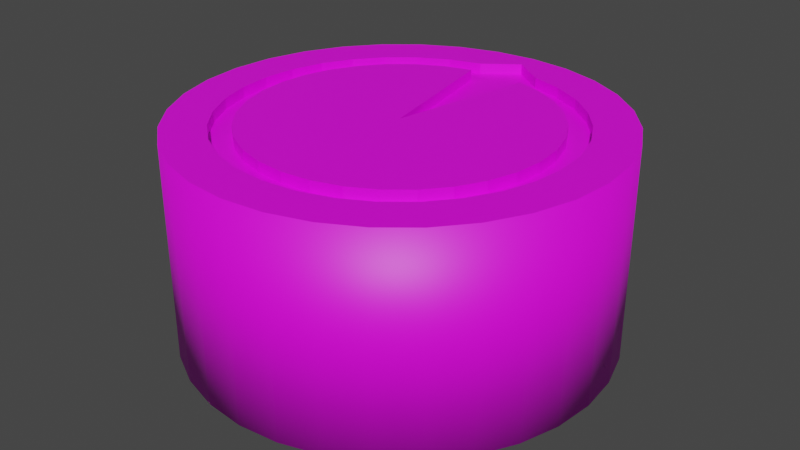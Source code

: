 # Source: player.blend  (saved by Blender 3.5.10; exported with 4.5.12 LTS)
import bpy
from mathutils import Matrix  # noqa: F401  (used for matrix-valued properties, if any)

bpy.ops.wm.read_factory_settings(use_empty=True)
scene = bpy.context.scene
scene.name = 'Scene'

# ---- collections
col_collection = bpy.data.collections.new('Collection'); scene.collection.children.link(col_collection)

# ---- images (referenced by path relative to the original .blend; pixels are not part of the script)
import os
ASSET_DIR = os.environ.get("B2B_ASSET_DIR", "")  # directory of the original .blend (textures are referenced by path, not embedded)
HERE = os.path.dirname(os.path.abspath(__file__))  # packed textures are extracted next to this script under _unpacked/

def load_image(name, relpath, width, height, colorspace="sRGB"):
    """Load a texture the original file referenced (path relative to the .blend, or extracted next to this script)."""
    p = next((c for c in (os.path.join(HERE, relpath), os.path.join(ASSET_DIR, relpath)) if relpath and os.path.exists(c)), "")
    if p:
        img = bpy.data.images.load(p, check_existing=True)
        img.name = name
    else:  # same state as the original file: an image datablock whose file is absent (Cycles renders it pink)
        img = bpy.data.images.new(name, width, height)
        img.source = "FILE"
        img.filepath = "//" + (relpath or name)
    img.colorspace_settings.name = colorspace
    return img
img_texture = load_image('Texture', 'Texture.png', 1024, 1024, 'sRGB')

# ---- materials (node trees are filled in below, after node groups)
mat_material = bpy.data.materials.new('Material')
mat_material.alpha_threshold = 0.0
mat_material.use_transparent_shadow = False
mat_material.roughness = 0.5
mat_material.line_color = (0.0, 0.0, 0.0, 1.0)

# ---- material node trees
mat_material.use_nodes = True; mat_material.node_tree.nodes.clear()
_N = mat_material.node_tree.nodes; _L = mat_material.node_tree.links
n0 = _N.new('ShaderNodeOutputMaterial'); n0.name = 'Material Output'; n0.location = (300, 300)
n1 = _N.new('ShaderNodeBsdfPrincipled'); n1.name = 'Principled BSDF'; n1.location = (10, 300)
n1.distribution = 'GGX'
n1.subsurface_method = 'RANDOM_WALK_SKIN'
n1.inputs[3].default_value = 1.45
n1.inputs[27].default_value = (0.0, 0.0, 0.0, 1.0)
n1.inputs[28].default_value = 1.0
n2 = _N.new('ShaderNodeTexImage'); n2.name = 'Image Texture'; n2.location = (-326, 277)
n2.image = img_texture
_L.new(n1.outputs[0], n0.inputs[0])
_L.new(n2.outputs[0], n1.inputs[0])
n0.is_active_output = True

# ---- world
world_world = bpy.data.worlds.new('World'); scene.world = world_world
world_world.use_nodes = True; world_world.node_tree.nodes.clear()
_N = world_world.node_tree.nodes; _L = world_world.node_tree.links
n0 = _N.new('ShaderNodeOutputWorld'); n0.name = 'World Output'; n0.location = (300, 300)
n1 = _N.new('ShaderNodeBackground'); n1.name = 'Background'; n1.location = (10, 300)
n1.inputs[0].default_value = (0.05088, 0.05088, 0.05088, 1.0)
_L.new(n1.outputs[0], n0.inputs[0])
n0.is_active_output = True
world_world.color = (0.05088, 0.05088, 0.05088)
world_world.use_sun_shadow = False
world_world.sun_shadow_jitter_overblur = 0.0

# ---- meshes
me_circle = bpy.data.meshes.new('Circle')
me_circle.from_pydata([(0.0, 1.0, 0.0), (-0.1951, 0.9808, 0.0), (-0.3827, 0.9239, 0.0), (-0.5556, 0.8315, 0.0), (-0.7071, 0.7071, 0.0), (-0.8315, 0.5556, 0.0), (-0.9239, 0.3827, 0.0), (-0.9808, 0.1951, 0.0), (-1.0, 0.0, 0.0), (-0.9808, -0.1951, 0.0), (-0.9239, -0.3827, 0.0), (-0.8315, -0.5556, 0.0), (-0.7071, -0.7071, 0.0), (-0.5556, -0.8315, 0.0), (-0.3827, -0.9239, 0.0), (-0.1951, -0.9808, 0.0), (0.0, -1.0, 0.0), (0.1951, -0.9808, 0.0), (0.3827, -0.9239, 0.0), (0.5556, -0.8315, 0.0), (0.7071, -0.7071, 0.0), (0.8315, -0.5556, 0.0), (0.9239, -0.3827, 0.0), (0.9808, -0.1951, 0.0), (1.0, 0.0, 0.0), (0.9808, 0.1951, 0.0), (0.9239, 0.3827, 0.0), (0.8315, 0.5556, 0.0), (0.7071, 0.7071, 0.0), (0.5556, 0.8315, 0.0), (0.3827, 0.9239, 0.0), (0.1951, 0.9808, 0.0), (-0.1951, 0.9808, 1.0), (0.0, 1.0, 1.0), (-0.3827, 0.9239, 1.0), (-0.5556, 0.8315, 1.0), (-0.7071, 0.7071, 1.0), (-0.8315, 0.5556, 1.0), (-0.9239, 0.3827, 1.0), (-0.9808, 0.1951, 1.0), (-1.0, 0.0, 1.0), (-0.9808, -0.1951, 1.0), (-0.9239, -0.3827, 1.0), (-0.8315, -0.5556, 1.0), (-0.7071, -0.7071, 1.0), (-0.5556, -0.8315, 1.0), (-0.3827, -0.9239, 1.0), (-0.1951, -0.9808, 1.0), (0.0, -1.0, 1.0), (0.1951, -0.9808, 1.0), (0.3827, -0.9239, 1.0), (0.5556, -0.8315, 1.0), (0.7071, -0.7071, 1.0), (0.8315, -0.5556, 1.0), (0.9239, -0.3827, 1.0), (0.9808, -0.1951, 1.0), (1.0, 0.0, 1.0), (0.9808, 0.1951, 1.0), (0.9239, 0.3827, 1.0), (0.8315, 0.5556, 1.0), (0.7071, 0.7071, 1.0), (0.5556, 0.8315, 1.0), (0.3827, 0.9239, 1.0), (0.1951, 0.9808, 1.0), (-0.1755, 0.8822, 1.0), (0.0, 0.8995, 1.0), (-0.3442, 0.831, 1.0), (-0.4997, 0.7479, 1.0), (-0.6361, 0.6361, 1.0), (-0.7479, 0.4997, 1.0), (-0.831, 0.3442, 1.0), (-0.8822, 0.1755, 1.0), (-0.8995, 0.0, 1.0), (-0.8822, -0.1755, 1.0), (-0.831, -0.3442, 1.0), (-0.7479, -0.4997, 1.0), (-0.6361, -0.6361, 1.0), (-0.4997, -0.7479, 1.0), (-0.3442, -0.831, 1.0), (-0.1755, -0.8822, 1.0), (0.0, -0.8995, 1.0), (0.1755, -0.8822, 1.0), (0.3442, -0.831, 1.0), (0.4997, -0.7479, 1.0), (0.6361, -0.6361, 1.0), (0.7479, -0.4997, 1.0), (0.831, -0.3442, 1.0), (0.8822, -0.1755, 1.0), (0.8995, 0.0, 1.0), (0.8822, 0.1755, 1.0), (0.831, 0.3442, 1.0), (0.7479, 0.4997, 1.0), (0.6361, 0.6361, 1.0), (0.4997, 0.7479, 1.0), (0.3442, 0.831, 1.0), (0.1755, 0.8822, 1.0), (-0.1363, 0.6851, 1.0), (-0.2673, 0.6454, 1.0), (-0.3881, 0.5808, 1.0), (-0.4939, 0.4939, 1.0), (-0.5808, 0.3881, 1.0), (-0.6454, 0.2673, 1.0), (-0.6851, 0.1363, 1.0), (-0.6985, 0.0, 1.0), (-0.6851, -0.1363, 1.0), (-0.6454, -0.2673, 1.0), (-0.5808, -0.3881, 1.0), (-0.4939, -0.4939, 1.0), (-0.3881, -0.5808, 1.0), (-0.2673, -0.6454, 1.0), (-0.1363, -0.6851, 1.0), (0.0, -0.6985, 1.0), (0.1363, -0.6851, 1.0), (0.2673, -0.6454, 1.0), (0.3881, -0.5808, 1.0), (0.4939, -0.4939, 1.0), (0.5808, -0.3881, 1.0), (0.6454, -0.2673, 1.0), (0.6851, -0.1363, 1.0), (0.6985, 0.0, 1.0), (0.6851, 0.1363, 1.0), (0.6454, 0.2673, 1.0), (0.5808, 0.3881, 1.0), (0.4939, 0.4939, 1.0), (0.3881, 0.5808, 1.0), (0.2673, 0.6454, 1.0), (0.1363, 0.6851, 1.0), (-0.1559, 0.7837, 1.0), (-0.3058, 0.7382, 1.0), (-0.4439, 0.6644, 1.0), (-0.565, 0.565, 1.0), (-0.6644, 0.4439, 1.0), (-0.7382, 0.3058, 1.0), (-0.7837, 0.1559, 1.0), (-0.799, 0.0, 1.0), (-0.7837, -0.1559, 1.0), (-0.7382, -0.3058, 1.0), (-0.6644, -0.4439, 1.0), (-0.565, -0.565, 1.0), (-0.4439, -0.6644, 1.0), (-0.3058, -0.7382, 1.0), (-0.1559, -0.7837, 1.0), (0.0, -0.799, 1.0), (0.1559, -0.7837, 1.0), (0.3058, -0.7382, 1.0), (0.4439, -0.6644, 1.0), (0.565, -0.565, 1.0), (0.6644, -0.4439, 1.0), (0.7382, -0.3058, 1.0), (0.7837, -0.1559, 1.0), (0.799, 0.0, 1.0), (0.7837, 0.1559, 1.0), (0.7382, 0.3058, 1.0), (0.6644, 0.4439, 1.0), (0.565, 0.565, 1.0), (0.4439, 0.6644, 1.0), (0.3058, 0.7382, 1.0), (0.1559, 0.7837, 1.0), (-2.47e-09, 1.77e-08, 1.0), (-0.1559, 0.7837, 1.0), (-0.3058, 0.7382, 1.0), (-0.4439, 0.6644, 1.0), (-0.565, 0.565, 1.0), (-0.6644, 0.4439, 1.0), (-0.7382, 0.3058, 1.0), (-0.7837, 0.1559, 1.0), (-0.799, 0.0, 1.0), (-0.7837, -0.1559, 1.0), (-0.7382, -0.3058, 1.0), (-0.6644, -0.4439, 1.0), (-0.565, -0.565, 1.0), (-0.4439, -0.6644, 1.0), (-0.3058, -0.7382, 1.0), (-0.1559, -0.7837, 1.0), (0.0, -0.799, 1.0), (0.1559, -0.7837, 1.0), (0.3058, -0.7382, 1.0), (0.4439, -0.6644, 1.0), (0.565, -0.565, 1.0), (0.6644, -0.4439, 1.0), (0.7382, -0.3058, 1.0), (0.7837, -0.1559, 1.0), (0.799, 0.0, 1.0), (0.7837, 0.1559, 1.0), (0.7382, 0.3058, 1.0), (0.6644, 0.4439, 1.0), (0.565, 0.565, 1.0), (0.4439, 0.6644, 1.0), (0.3058, 0.7382, 1.0), (0.1559, 0.7837, 1.0), (0.0, 0.8995, 1.0), (-0.1363, 0.6851, 1.0), (-0.2673, 0.6454, 1.0), (-0.3881, 0.5808, 1.0), (-0.4939, 0.4939, 1.0), (-0.5808, 0.3881, 1.0), (-0.6454, 0.2673, 1.0), (-0.6851, 0.1363, 1.0), (-0.6985, 0.0, 1.0), (-0.6851, -0.1363, 1.0), (-0.6454, -0.2673, 1.0), (-0.5808, -0.3881, 1.0), (-0.4939, -0.4939, 1.0), (-0.3881, -0.5808, 1.0), (-0.2673, -0.6454, 1.0), (-0.1363, -0.6851, 1.0), (0.0, -0.6985, 1.0), (0.1363, -0.6851, 1.0), (0.2673, -0.6454, 1.0), (0.3881, -0.5808, 1.0), (0.4939, -0.4939, 1.0), (0.5808, -0.3881, 1.0), (0.6454, -0.2673, 1.0), (0.6851, -0.1363, 1.0), (0.6985, 0.0, 1.0), (0.6851, 0.1363, 1.0), (0.6454, 0.2673, 1.0), (0.5808, 0.3881, 1.0), (0.4939, 0.4939, 1.0), (0.3881, 0.5808, 1.0), (0.2673, 0.6454, 1.0), (0.1363, 0.6851, 1.0), (-2.47e-09, 1.77e-08, 1.0), (-0.1559, 0.7837, 0.95), (0.0, 0.799, 0.95), (-0.3058, 0.7382, 0.95), (-0.4439, 0.6644, 0.95), (-0.565, 0.565, 0.95), (-0.6644, 0.4439, 0.95), (-0.7382, 0.3058, 0.95), (-0.7837, 0.1559, 0.95), (-0.799, 0.0, 0.95), (-0.7837, -0.1559, 0.95), (-0.7382, -0.3058, 0.95), (-0.6644, -0.4439, 0.95), (-0.565, -0.565, 0.95), (-0.4439, -0.6644, 0.95), (-0.3058, -0.7382, 0.95), (-0.1559, -0.7837, 0.95), (0.0, -0.799, 0.95), (0.1559, -0.7837, 0.95), (0.3058, -0.7382, 0.95), (0.4439, -0.6644, 0.95), (0.565, -0.565, 0.95), (0.6644, -0.4439, 0.95), (0.7382, -0.3058, 0.95), (0.7837, -0.1559, 0.95), (0.799, 0.0, 0.95), (0.7837, 0.1559, 0.95), (0.7382, 0.3058, 0.95), (0.6644, 0.4439, 0.95), (0.565, 0.565, 0.95), (0.4439, 0.6644, 0.95), (0.3058, 0.7382, 0.95), (0.1559, 0.7837, 0.95), (0.0, 0.8995, 0.95), (-0.1363, 0.6851, 0.95), (0.0, 0.6985, 0.95), (-0.2673, 0.6454, 0.95), (-0.3881, 0.5808, 0.95), (-0.4939, 0.4939, 0.95), (-0.5808, 0.3881, 0.95), (-0.6454, 0.2673, 0.95), (-0.6851, 0.1363, 0.95), (-0.6985, 0.0, 0.95), (-0.6851, -0.1363, 0.95), (-0.6454, -0.2673, 0.95), (-0.5808, -0.3881, 0.95), (-0.4939, -0.4939, 0.95), (-0.3881, -0.5808, 0.95), (-0.2673, -0.6454, 0.95), (-0.1363, -0.6851, 0.95), (0.0, -0.6985, 0.95), (0.1363, -0.6851, 0.95), (0.2673, -0.6454, 0.95), (0.3881, -0.5808, 0.95), (0.4939, -0.4939, 0.95), (0.5808, -0.3881, 0.95), (0.6454, -0.2673, 0.95), (0.6851, -0.1363, 0.95), (0.6985, 0.0, 0.95), (0.6851, 0.1363, 0.95), (0.6454, 0.2673, 0.95), (0.5808, 0.3881, 0.95), (0.4939, 0.4939, 0.95), (0.3881, 0.5808, 0.95), (0.2673, 0.6454, 0.95), (0.1363, 0.6851, 0.95), (-2.47e-09, 1.77e-08, 0.95)], [], [(1, 0, 31, 30, 29, 28, 27, 26, 25, 24, 23, 22, 21, 20, 19, 18, 17, 16, 15, 14, 13, 12, 11, 10, 9, 8, 7, 6, 5, 4, 3, 2), (22, 23, 55, 54), (9, 10, 42, 41), (23, 24, 56, 55), (10, 11, 43, 42), (24, 25, 57, 56), (11, 12, 44, 43), (25, 26, 58, 57), (12, 13, 45, 44), (26, 27, 59, 58), (13, 14, 46, 45), (0, 1, 32, 33), (27, 28, 60, 59), (14, 15, 47, 46), (1, 2, 34, 32), (28, 29, 61, 60), (15, 16, 48, 47), (2, 3, 35, 34), (29, 30, 62, 61), (16, 17, 49, 48), (3, 4, 36, 35), (30, 31, 63, 62), (17, 18, 50, 49), (4, 5, 37, 36), (31, 0, 33, 63), (18, 19, 51, 50), (5, 6, 38, 37), (19, 20, 52, 51), (6, 7, 39, 38), (20, 21, 53, 52), (7, 8, 40, 39), (21, 22, 54, 53), (8, 9, 41, 40), (95, 63, 33, 65), (66, 64, 32, 34), (67, 66, 34, 35), (68, 67, 35, 36), (69, 68, 36, 37), (70, 69, 37, 38), (71, 70, 38, 39), (72, 71, 39, 40), (73, 72, 40, 41), (74, 73, 41, 42), (75, 74, 42, 43), (76, 75, 43, 44), (77, 76, 44, 45), (78, 77, 45, 46), (79, 78, 46, 47), (80, 79, 47, 48), (81, 80, 48, 49), (82, 81, 49, 50), (83, 82, 50, 51), (84, 83, 51, 52), (85, 84, 52, 53), (86, 85, 53, 54), (87, 86, 54, 55), (88, 87, 55, 56), (89, 88, 56, 57), (90, 89, 57, 58), (91, 90, 58, 59), (92, 91, 59, 60), (93, 92, 60, 61), (94, 93, 61, 62), (95, 94, 62, 63), (127, 65, 64), (128, 127, 64, 66), (129, 128, 66, 67), (130, 129, 67, 68), (131, 130, 68, 69), (132, 131, 69, 70), (133, 132, 70, 71), (134, 133, 71, 72), (135, 134, 72, 73), (136, 135, 73, 74), (137, 136, 74, 75), (138, 137, 75, 76), (139, 138, 76, 77), (140, 139, 77, 78), (141, 140, 78, 79), (142, 141, 79, 80), (143, 142, 80, 81), (144, 143, 81, 82), (145, 144, 82, 83), (146, 145, 83, 84), (147, 146, 84, 85), (148, 147, 85, 86), (149, 148, 86, 87), (150, 149, 87, 88), (151, 150, 88, 89), (152, 151, 89, 90), (153, 152, 90, 91), (154, 153, 91, 92), (155, 154, 92, 93), (156, 155, 93, 94), (157, 156, 94, 95), (132, 133, 165, 164), (64, 65, 33, 32), (116, 115, 210, 211), (131, 132, 164, 163), (115, 114, 209, 210), (130, 131, 163, 162), (156, 157, 189, 188), (157, 65, 190, 189), (114, 113, 208, 209), (129, 130, 162, 161), (158, 126, 221, 222), (155, 156, 188, 187), (65, 127, 159, 190), (113, 112, 207, 208), (128, 129, 161, 160), (154, 155, 187, 186), (112, 111, 206, 207), (127, 128, 160, 159), (153, 154, 186, 185), (111, 110, 205, 206), (152, 153, 185, 184), (110, 109, 204, 205), (151, 152, 184, 183), (96, 158, 222, 191), (109, 108, 203, 204), (150, 151, 183, 182), (108, 107, 202, 203), (149, 150, 182, 181), (107, 106, 201, 202), (148, 149, 181, 180), (106, 105, 200, 201), (147, 148, 180, 179), (105, 104, 199, 200), (146, 147, 179, 178), (124, 125, 158), (111, 112, 158), (98, 99, 158), (125, 126, 158), (112, 113, 158), (99, 100, 158), (104, 103, 198, 199), (113, 114, 158), (100, 101, 158), (114, 115, 158), (101, 102, 158), (115, 116, 158), (102, 103, 158), (116, 117, 158), (103, 104, 158), (117, 118, 158), (104, 105, 158), (118, 119, 158), (105, 106, 158), (119, 120, 158), (106, 107, 158), (120, 121, 158), (107, 108, 158), (121, 122, 158), (108, 109, 158), (145, 146, 178, 177), (122, 123, 158), (109, 110, 158), (96, 97, 158), (123, 124, 158), (110, 111, 158), (97, 98, 158), (103, 102, 197, 198), (65, 157, 95), (189, 190, 255, 254), (180, 181, 246, 245), (206, 205, 271, 272), (190, 159, 223, 255), (179, 180, 245, 244), (205, 204, 270, 271), (191, 222, 288, 256), (178, 179, 244, 243), (204, 203, 269, 270), (177, 178, 243, 242), (203, 202, 268, 269), (222, 221, 287, 288), (176, 177, 242, 241), (202, 201, 267, 268), (175, 176, 241, 240), (201, 200, 266, 267), (174, 175, 240, 239), (200, 199, 265, 266), (173, 174, 239, 238), (199, 198, 264, 265), (172, 173, 238, 237), (198, 197, 263, 264), (171, 172, 237, 236), (197, 196, 262, 263), (170, 171, 236, 235), (196, 195, 261, 262), (169, 170, 235, 234), (195, 194, 260, 261), (221, 220, 286, 287), (168, 169, 234, 233), (194, 193, 259, 260), (220, 219, 285, 286), (167, 168, 233, 232), (193, 192, 258, 259), (219, 218, 284, 285), (166, 167, 232, 231), (117, 116, 211, 212), (133, 134, 166, 165), (118, 117, 212, 213), (134, 135, 167, 166), (119, 118, 213, 214), (135, 136, 168, 167), (120, 119, 214, 215), (136, 137, 169, 168), (121, 120, 215, 216), (137, 138, 170, 169), (122, 121, 216, 217), (138, 139, 171, 170), (123, 122, 217, 218), (97, 96, 191, 192), (139, 140, 172, 171), (124, 123, 218, 219), (98, 97, 192, 193), (140, 141, 173, 172), (125, 124, 219, 220), (99, 98, 193, 194), (141, 142, 174, 173), (126, 125, 220, 221), (100, 99, 194, 195), (142, 143, 175, 174), (101, 100, 195, 196), (143, 144, 176, 175), (102, 101, 196, 197), (144, 145, 177, 176), (224, 254, 255), (256, 257, 224, 223), (258, 256, 223, 225), (259, 258, 225, 226), (260, 259, 226, 227), (261, 260, 227, 228), (262, 261, 228, 229), (263, 262, 229, 230), (264, 263, 230, 231), (265, 264, 231, 232), (266, 265, 232, 233), (267, 266, 233, 234), (268, 267, 234, 235), (269, 268, 235, 236), (270, 269, 236, 237), (271, 270, 237, 238), (272, 271, 238, 239), (273, 272, 239, 240), (274, 273, 240, 241), (275, 274, 241, 242), (276, 275, 242, 243), (277, 276, 243, 244), (278, 277, 244, 245), (279, 278, 245, 246), (280, 279, 246, 247), (281, 280, 247, 248), (282, 281, 248, 249), (283, 282, 249, 250), (284, 283, 250, 251), (285, 284, 251, 252), (286, 285, 252, 253), (287, 286, 253, 254), (257, 287, 254, 224), (287, 257, 288), (257, 256, 288), (255, 223, 224), (207, 206, 272, 273), (181, 182, 247, 246), (208, 207, 273, 274), (182, 183, 248, 247), (209, 208, 274, 275), (183, 184, 249, 248), (210, 209, 275, 276), (184, 185, 250, 249), (211, 210, 276, 277), (185, 186, 251, 250), (159, 160, 225, 223), (212, 211, 277, 278), (186, 187, 252, 251), (160, 161, 226, 225), (213, 212, 278, 279), (187, 188, 253, 252), (161, 162, 227, 226), (214, 213, 279, 280), (188, 189, 254, 253), (162, 163, 228, 227), (215, 214, 280, 281), (163, 164, 229, 228), (216, 215, 281, 282), (164, 165, 230, 229), (217, 216, 282, 283), (165, 166, 231, 230), (218, 217, 283, 284), (192, 191, 256, 258)])
me_circle.polygons.foreach_set('use_smooth', [0, 1, 1, 1, 1, 1, 1, 1, 1, 1, 1, 1, 1, 1, 1, 1, 1, 1, 1, 1, 1, 1, 1, 1, 1, 1, 1, 1, 1, 1, 1, 1, 1, 0, 0, 0, 0, 0, 0, 0, 0, 0, 0, 0, 0, 0, 0, 0, 0, 0, 0, 0, 0, 0, 0, 0, 0, 0, 0, 0, 0, 0, 0, 0, 0, 0, 0, 0, 0, 0, 0, 0, 0, 0, 0, 0, 0, 0, 0, 0, 0, 0, 0, 0, 0, 0, 0, 0, 0, 0, 0, 0, 0, 0, 0, 0, 0, 0, 0, 0, 0, 0, 0, 0, 0, 0, 0, 0, 0, 0, 0, 0, 0, 0, 0, 0, 0, 0, 0, 0, 0, 0, 0, 0, 0, 0, 0, 0, 0, 0, 0, 0, 0, 0, 0, 0, 0, 0, 0, 0, 0, 0, 0, 0, 0, 0, 0, 0, 0, 0, 0, 0, 0, 0, 0, 0, 0, 0, 0, 0, 0, 0, 0, 0, 0, 0, 0, 0, 0, 0, 0, 0, 0, 0, 0, 0, 0, 0, 0, 0, 0, 0, 0, 0, 0, 0, 0, 0, 0, 0, 0, 0, 0, 0, 0, 0, 0, 0, 0, 0, 0, 0, 0, 0, 0, 0, 0, 0, 0, 0, 0, 0, 0, 0, 0, 0, 0, 0, 0, 0, 0, 0, 0, 0, 0, 0, 0, 0, 0, 0, 0, 0, 0, 0, 0, 0, 0, 0, 0, 0, 0, 0, 0, 0, 0, 0, 0, 0, 0, 0, 0, 0, 0, 0, 0, 0, 0, 0, 0, 0, 0, 0, 0, 0, 0, 0, 0, 0, 0, 0, 0, 0, 0, 0, 0, 0, 0, 0, 0, 0, 0, 0, 0, 0, 0, 0, 0, 0, 0, 0, 0])
_uv = me_circle.uv_layers.new(name='UVMap')
_uv.uv.foreach_set('vector', [0.01102, 0.6454, 0.01102, 0.6065, 0.01862, 0.5683, 0.03351, 0.5323, 0.05514, 0.5, 0.08267, 0.4724, 0.115, 0.4508, 0.151, 0.4359, 0.1892, 0.4283, 0.2281, 0.4283, 0.2663, 0.4359, 0.3023, 0.4508, 0.3346, 0.4724, 0.3622, 0.5, 0.3838, 0.5323, 0.3987, 0.5683, 0.4063, 0.6065, 0.4063, 0.6454, 0.3987, 0.6836, 0.3838, 0.7196, 0.3622, 0.7519, 0.3346, 0.7794, 0.3023, 0.8011, 0.2663, 0.816, 0.2281, 0.8236, 0.1892, 0.8236, 0.151, 0.816, 0.115, 0.8011, 0.08267, 0.7794, 0.05514, 0.7519, 0.03351, 0.7196, 0.01862, 0.6836, 0.925, 0.6007, 0.925, 0.6292, 0.7265, 0.6292, 0.7265, 0.6007, 0.925, 0.7185, 0.925, 0.7565, 0.7265, 0.7565, 0.7265, 0.7185, 0.7662, 0.2899, 0.7662, 0.2572, 0.9648, 0.2572, 0.9648, 0.2899, 0.925, 0.7565, 0.925, 0.7954, 0.7265, 0.7954, 0.7265, 0.7565, 0.7662, 0.2572, 0.7662, 0.2209, 0.9648, 0.2209, 0.9648, 0.2572, 0.925, 0.7954, 0.925, 0.8338, 0.7265, 0.8338, 0.7265, 0.7954, 0.7662, 0.2209, 0.7662, 0.1826, 0.9648, 0.1826, 0.9648, 0.2209, 0.925, 0.8338, 0.925, 0.8701, 0.7265, 0.8701, 0.7265, 0.8338, 0.7662, 0.1826, 0.7662, 0.1437, 0.9648, 0.1437, 0.9648, 0.1826, 0.925, 0.8701, 0.925, 0.9031, 0.7265, 0.9031, 0.7265, 0.8701, 0.6269, 0.6788, 0.6269, 0.7143, 0.4283, 0.7143, 0.4283, 0.6788, 0.7662, 0.1437, 0.7662, 0.1057, 0.9648, 0.1057, 0.9648, 0.1437, 0.925, 0.9031, 0.925, 0.9314, 0.7265, 0.9314, 0.7265, 0.9031, 0.6269, 0.7143, 0.6269, 0.7522, 0.4283, 0.7522, 0.4283, 0.7143, 0.7662, 0.1057, 0.7662, 0.06998, 0.9648, 0.06998, 0.9648, 0.1057, 0.925, 0.3489, 0.925, 0.3804, 0.7265, 0.3804, 0.7265, 0.3489, 0.6269, 0.7522, 0.6269, 0.7912, 0.4283, 0.7912, 0.4283, 0.7522, 0.7662, 0.06998, 0.7662, 0.03802, 0.9648, 0.03802, 0.9648, 0.06998, 0.925, 0.3804, 0.925, 0.4158, 0.7265, 0.4158, 0.7265, 0.3804, 0.6269, 0.7912, 0.6269, 0.8295, 0.4283, 0.8295, 0.4283, 0.7912, 0.7662, 0.03802, 0.7662, 0.01102, 0.9648, 0.01102, 0.9648, 0.03802, 0.925, 0.4158, 0.925, 0.4537, 0.7265, 0.4537, 0.7265, 0.4158, 0.6269, 0.8295, 0.6269, 0.8659, 0.4283, 0.8659, 0.4283, 0.8295, 0.6269, 0.647, 0.6269, 0.6788, 0.4283, 0.6788, 0.4283, 0.647, 0.925, 0.4537, 0.925, 0.4926, 0.7265, 0.4926, 0.7265, 0.4537, 0.6269, 0.8659, 0.6269, 0.8989, 0.4283, 0.8989, 0.4283, 0.8659, 0.925, 0.4926, 0.925, 0.531, 0.7265, 0.531, 0.7265, 0.4926, 0.6269, 0.8989, 0.6269, 0.9272, 0.4283, 0.9272, 0.4283, 0.8989, 0.925, 0.531, 0.925, 0.5675, 0.7265, 0.5675, 0.7265, 0.531, 0.925, 0.6512, 0.925, 0.683, 0.7265, 0.683, 0.7265, 0.6512, 0.925, 0.5675, 0.925, 0.6007, 0.7265, 0.6007, 0.7265, 0.5675, 0.925, 0.683, 0.925, 0.7185, 0.7265, 0.7185, 0.7265, 0.683, 0.03088, 0.2262, 0.01102, 0.2281, 0.01102, 0.1892, 0.03088, 0.1911, 0.05111, 0.1244, 0.03771, 0.1568, 0.01862, 0.151, 0.03351, 0.115, 0.07057, 0.09533, 0.05111, 0.1244, 0.03351, 0.115, 0.05514, 0.08267, 0.09533, 0.07057, 0.07057, 0.09533, 0.05514, 0.08267, 0.08267, 0.05514, 0.1244, 0.05111, 0.09533, 0.07057, 0.08267, 0.05514, 0.115, 0.03351, 0.1568, 0.03771, 0.1244, 0.05111, 0.115, 0.03351, 0.151, 0.01862, 0.1911, 0.03088, 0.1568, 0.03771, 0.151, 0.01862, 0.1892, 0.01102, 0.2262, 0.03088, 0.1911, 0.03088, 0.1892, 0.01102, 0.2281, 0.01102, 0.2605, 0.03771, 0.2262, 0.03088, 0.2281, 0.01102, 0.2663, 0.01862, 0.2929, 0.05111, 0.2605, 0.03771, 0.2663, 0.01862, 0.3023, 0.03351, 0.322, 0.07057, 0.2929, 0.05111, 0.3023, 0.03351, 0.3346, 0.05514, 0.3467, 0.09533, 0.322, 0.07057, 0.3346, 0.05514, 0.3622, 0.08267, 0.3662, 0.1244, 0.3467, 0.09533, 0.3622, 0.08267, 0.3838, 0.115, 0.3796, 0.1568, 0.3662, 0.1244, 0.3838, 0.115, 0.3987, 0.151, 0.3864, 0.1911, 0.3796, 0.1568, 0.3987, 0.151, 0.4063, 0.1892, 0.3864, 0.2262, 0.3864, 0.1911, 0.4063, 0.1892, 0.4063, 0.2281, 0.3796, 0.2605, 0.3864, 0.2262, 0.4063, 0.2281, 0.3987, 0.2663, 0.3662, 0.2929, 0.3796, 0.2605, 0.3987, 0.2663, 0.3838, 0.3023, 0.3467, 0.322, 0.3662, 0.2929, 0.3838, 0.3023, 0.3622, 0.3346, 0.322, 0.3467, 0.3467, 0.322, 0.3622, 0.3346, 0.3346, 0.3622, 0.2929, 0.3662, 0.322, 0.3467, 0.3346, 0.3622, 0.3023, 0.3838, 0.2605, 0.3796, 0.2929, 0.3662, 0.3023, 0.3838, 0.2663, 0.3987, 0.2262, 0.3864, 0.2605, 0.3796, 0.2663, 0.3987, 0.2281, 0.4063, 0.1911, 0.3864, 0.2262, 0.3864, 0.2281, 0.4063, 0.1892, 0.4063, 0.1568, 0.3796, 0.1911, 0.3864, 0.1892, 0.4063, 0.151, 0.3987, 0.1244, 0.3662, 0.1568, 0.3796, 0.151, 0.3987, 0.115, 0.3838, 0.09533, 0.3467, 0.1244, 0.3662, 0.115, 0.3838, 0.08267, 0.3622, 0.07057, 0.322, 0.09533, 0.3467, 0.08267, 0.3622, 0.05514, 0.3346, 0.05111, 0.2929, 0.07057, 0.322, 0.05514, 0.3346, 0.03351, 0.3023, 0.03771, 0.2605, 0.05111, 0.2929, 0.03351, 0.3023, 0.01862, 0.2663, 0.03088, 0.2262, 0.03771, 0.2605, 0.01862, 0.2663, 0.01102, 0.2281, 0.05681, 0.1626, 0.03088, 0.1911, 0.03771, 0.1568, 0.06871, 0.1338, 0.05681, 0.1626, 0.03771, 0.1568, 0.05111, 0.1244, 0.08599, 0.108, 0.06871, 0.1338, 0.05111, 0.1244, 0.07057, 0.09533, 0.108, 0.08599, 0.08599, 0.108, 0.07057, 0.09533, 0.09533, 0.07057, 0.1338, 0.06871, 0.108, 0.08599, 0.09533, 0.07057, 0.1244, 0.05111, 0.1626, 0.05681, 0.1338, 0.06871, 0.1244, 0.05111, 0.1568, 0.03771, 0.1931, 0.05074, 0.1626, 0.05681, 0.1568, 0.03771, 0.1911, 0.03088, 0.2242, 0.05074, 0.1931, 0.05074, 0.1911, 0.03088, 0.2262, 0.03088, 0.2547, 0.05681, 0.2242, 0.05074, 0.2262, 0.03088, 0.2605, 0.03771, 0.2834, 0.06871, 0.2547, 0.05681, 0.2605, 0.03771, 0.2929, 0.05111, 0.3093, 0.08599, 0.2834, 0.06871, 0.2929, 0.05111, 0.322, 0.07057, 0.3313, 0.108, 0.3093, 0.08599, 0.322, 0.07057, 0.3467, 0.09533, 0.3486, 0.1338, 0.3313, 0.108, 0.3467, 0.09533, 0.3662, 0.1244, 0.3605, 0.1626, 0.3486, 0.1338, 0.3662, 0.1244, 0.3796, 0.1568, 0.3666, 0.1931, 0.3605, 0.1626, 0.3796, 0.1568, 0.3864, 0.1911, 0.3666, 0.2242, 0.3666, 0.1931, 0.3864, 0.1911, 0.3864, 0.2262, 0.3605, 0.2547, 0.3666, 0.2242, 0.3864, 0.2262, 0.3796, 0.2605, 0.3486, 0.2834, 0.3605, 0.2547, 0.3796, 0.2605, 0.3662, 0.2929, 0.3313, 0.3093, 0.3486, 0.2834, 0.3662, 0.2929, 0.3467, 0.322, 0.3093, 0.3313, 0.3313, 0.3093, 0.3467, 0.322, 0.322, 0.3467, 0.2834, 0.3486, 0.3093, 0.3313, 0.322, 0.3467, 0.2929, 0.3662, 0.2547, 0.3605, 0.2834, 0.3486, 0.2929, 0.3662, 0.2605, 0.3796, 0.2242, 0.3666, 0.2547, 0.3605, 0.2605, 0.3796, 0.2262, 0.3864, 0.1931, 0.3666, 0.2242, 0.3666, 0.2262, 0.3864, 0.1911, 0.3864, 0.1626, 0.3605, 0.1931, 0.3666, 0.1911, 0.3864, 0.1568, 0.3796, 0.1338, 0.3486, 0.1626, 0.3605, 0.1568, 0.3796, 0.1244, 0.3662, 0.108, 0.3313, 0.1338, 0.3486, 0.1244, 0.3662, 0.09533, 0.3467, 0.08599, 0.3093, 0.108, 0.3313, 0.09533, 0.3467, 0.07057, 0.322, 0.06871, 0.2834, 0.08599, 0.3093, 0.07057, 0.322, 0.05111, 0.2929, 0.05681, 0.2547, 0.06871, 0.2834, 0.05111, 0.2929, 0.03771, 0.2605, 0.05074, 0.2242, 0.05681, 0.2547, 0.03771, 0.2605, 0.03088, 0.2262, 0.7882, 0.312, 0.7882, 0.312, 0.7882, 0.312, 0.7882, 0.312, 0.03771, 0.1568, 0.03088, 0.1911, 0.01102, 0.1892, 0.01862, 0.151, 0.7662, 0.312, 0.7662, 0.312, 0.7662, 0.312, 0.7662, 0.312, 0.7882, 0.312, 0.7882, 0.312, 0.7882, 0.312, 0.7882, 0.312, 0.7662, 0.312, 0.7662, 0.312, 0.7662, 0.312, 0.7662, 0.312, 0.7882, 0.312, 0.7882, 0.312, 0.7882, 0.312, 0.7882, 0.312, 0.7882, 0.312, 0.7882, 0.312, 0.7882, 0.312, 0.7882, 0.312, 0.7882, 0.312, 0.7882, 0.312, 0.7882, 0.312, 0.7882, 0.312, 0.7662, 0.312, 0.7662, 0.312, 0.7662, 0.312, 0.7662, 0.312, 0.7882, 0.312, 0.7882, 0.312, 0.7882, 0.312, 0.7882, 0.312, 0.7662, 0.312, 0.7662, 0.312, 0.7662, 0.312, 0.7662, 0.312, 0.7882, 0.312, 0.7882, 0.312, 0.7882, 0.312, 0.7882, 0.312, 0.7882, 0.312, 0.7882, 0.312, 0.7882, 0.312, 0.7882, 0.312, 0.7662, 0.312, 0.7662, 0.312, 0.7662, 0.312, 0.7662, 0.312, 0.7882, 0.312, 0.7882, 0.312, 0.7882, 0.312, 0.7882, 0.312, 0.7882, 0.312, 0.7882, 0.312, 0.7882, 0.312, 0.7882, 0.312, 0.7662, 0.312, 0.7662, 0.312, 0.7662, 0.312, 0.7662, 0.312, 0.7882, 0.312, 0.7882, 0.312, 0.7882, 0.312, 0.7882, 0.312, 0.7882, 0.312, 0.7882, 0.312, 0.7882, 0.312, 0.7882, 0.312, 0.7662, 0.312, 0.7662, 0.312, 0.7662, 0.312, 0.7662, 0.312, 0.7882, 0.312, 0.7882, 0.312, 0.7882, 0.312, 0.7882, 0.312, 0.7662, 0.312, 0.7662, 0.312, 0.7662, 0.312, 0.7662, 0.312, 0.7882, 0.312, 0.7882, 0.312, 0.7882, 0.312, 0.7882, 0.312, 0.7662, 0.312, 0.7662, 0.312, 0.7662, 0.312, 0.7662, 0.312, 0.7662, 0.312, 0.7662, 0.312, 0.7662, 0.312, 0.7662, 0.312, 0.7882, 0.312, 0.7882, 0.312, 0.7882, 0.312, 0.7882, 0.312, 0.7662, 0.312, 0.7662, 0.312, 0.7662, 0.312, 0.7662, 0.312, 0.7882, 0.312, 0.7882, 0.312, 0.7882, 0.312, 0.7882, 0.312, 0.7662, 0.312, 0.7662, 0.312, 0.7662, 0.312, 0.7662, 0.312, 0.7882, 0.312, 0.7882, 0.312, 0.7882, 0.312, 0.7882, 0.312, 0.7662, 0.312, 0.7662, 0.312, 0.7662, 0.312, 0.7662, 0.312, 0.7882, 0.312, 0.7882, 0.312, 0.7882, 0.312, 0.7882, 0.312, 0.7662, 0.312, 0.7662, 0.312, 0.7662, 0.312, 0.7662, 0.312, 0.7882, 0.312, 0.7882, 0.312, 0.7882, 0.312, 0.7882, 0.312, 0.501, 0.6093, 0.4784, 0.5942, 0.5664, 0.4869, 0.6887, 0.4215, 0.6991, 0.4467, 0.5664, 0.4869, 0.4283, 0.4733, 0.4336, 0.4467, 0.5664, 0.4869, 0.4784, 0.5942, 0.4591, 0.5749, 0.5664, 0.4869, 0.6991, 0.4467, 0.7044, 0.4733, 0.5664, 0.4869, 0.4336, 0.4467, 0.444, 0.4215, 0.5664, 0.4869, 0.7662, 0.312, 0.7662, 0.312, 0.7662, 0.312, 0.7662, 0.312, 0.7044, 0.4733, 0.7044, 0.5005, 0.5664, 0.4869, 0.444, 0.4215, 0.4591, 0.3989, 0.5664, 0.4869, 0.7044, 0.5005, 0.6991, 0.5272, 0.5664, 0.4869, 0.4591, 0.3989, 0.4784, 0.3797, 0.5664, 0.4869, 0.6991, 0.5272, 0.6887, 0.5523, 0.5664, 0.4869, 0.4784, 0.3797, 0.501, 0.3646, 0.5664, 0.4869, 0.6887, 0.5523, 0.6736, 0.5749, 0.5664, 0.4869, 0.501, 0.3646, 0.5261, 0.3542, 0.5664, 0.4869, 0.6736, 0.5749, 0.6544, 0.5942, 0.5664, 0.4869, 0.5261, 0.3542, 0.5528, 0.3489, 0.5664, 0.4869, 0.6544, 0.5942, 0.6318, 0.6093, 0.5664, 0.4869, 0.5528, 0.3489, 0.58, 0.3489, 0.5664, 0.4869, 0.6318, 0.6093, 0.6066, 0.6197, 0.5664, 0.4869, 0.58, 0.3489, 0.6066, 0.3542, 0.5664, 0.4869, 0.6066, 0.6197, 0.58, 0.625, 0.5664, 0.4869, 0.6066, 0.3542, 0.6318, 0.3646, 0.5664, 0.4869, 0.58, 0.625, 0.5528, 0.625, 0.5664, 0.4869, 0.6318, 0.3646, 0.6544, 0.3797, 0.5664, 0.4869, 0.7882, 0.312, 0.7882, 0.312, 0.7882, 0.312, 0.7882, 0.312, 0.5528, 0.625, 0.5261, 0.6197, 0.5664, 0.4869, 0.6544, 0.3797, 0.6736, 0.3989, 0.5664, 0.4869, 0.4336, 0.5272, 0.4283, 0.5005, 0.5664, 0.4869, 0.5261, 0.6197, 0.501, 0.6093, 0.5664, 0.4869, 0.6736, 0.3989, 0.6887, 0.4215, 0.5664, 0.4869, 0.4283, 0.5005, 0.4283, 0.4733, 0.5664, 0.4869, 0.7662, 0.312, 0.7662, 0.312, 0.7662, 0.312, 0.7662, 0.312, 0.03088, 0.1911, 0.05074, 0.2242, 0.03088, 0.2262, 0.6489, 0.6823, 0.6489, 0.647, 0.6589, 0.647, 0.6589, 0.6823, 0.6908, 0.8483, 0.6908, 0.8709, 0.6809, 0.8709, 0.6809, 0.8483, 0.989, 0.5226, 0.989, 0.5447, 0.9791, 0.5447, 0.9791, 0.5226, 0.9471, 0.8026, 0.9471, 0.7643, 0.957, 0.7643, 0.957, 0.8026, 0.6908, 0.8219, 0.6908, 0.8483, 0.6809, 0.8483, 0.6809, 0.8219, 0.989, 0.5667, 0.989, 0.5865, 0.9791, 0.5865, 0.9791, 0.5667, 0.01102, 0.9791, 0.01102, 0.8456, 0.02095, 0.8456, 0.02095, 0.9791, 0.6908, 0.7929, 0.6908, 0.8219, 0.6809, 0.8219, 0.6809, 0.7929, 0.989, 0.5865, 0.989, 0.6095, 0.9791, 0.6095, 0.9791, 0.5865, 0.6908, 0.7622, 0.6908, 0.7929, 0.6809, 0.7929, 0.6809, 0.7622, 0.989, 0.6095, 0.989, 0.6349, 0.9791, 0.6349, 0.9791, 0.6095, 0.04299, 0.9503, 0.04299, 0.8456, 0.05292, 0.8456, 0.05292, 0.9503, 0.6908, 0.7311, 0.6908, 0.7622, 0.6809, 0.7622, 0.6809, 0.7311, 0.989, 0.6349, 0.989, 0.6617, 0.9791, 0.6617, 0.9791, 0.6349, 0.6908, 0.7008, 0.6908, 0.7311, 0.6809, 0.7311, 0.6809, 0.7008, 0.989, 0.6617, 0.989, 0.6889, 0.9791, 0.6889, 0.9791, 0.6617, 0.6908, 0.6724, 0.6908, 0.7008, 0.6809, 0.7008, 0.6809, 0.6724, 0.989, 0.6889, 0.989, 0.7154, 0.9791, 0.7154, 0.9791, 0.6889, 0.6908, 0.647, 0.6908, 0.6724, 0.6809, 0.6724, 0.6809, 0.647, 0.989, 0.7154, 0.989, 0.7402, 0.9791, 0.7402, 0.9791, 0.7154, 0.9471, 0.3705, 0.9471, 0.3489, 0.957, 0.3489, 0.957, 0.3705, 0.989, 0.7402, 0.989, 0.7624, 0.9791, 0.7624, 0.9791, 0.7402, 0.9471, 0.396, 0.9471, 0.3705, 0.957, 0.3705, 0.957, 0.396, 0.9471, 0.9733, 0.9471, 0.9536, 0.957, 0.9536, 0.957, 0.9733, 0.9471, 0.4245, 0.9471, 0.396, 0.957, 0.396, 0.957, 0.4245, 0.9471, 0.9536, 0.9471, 0.9305, 0.957, 0.9305, 0.957, 0.9536, 0.9471, 0.4549, 0.9471, 0.4245, 0.957, 0.4245, 0.957, 0.4549, 0.9471, 0.9305, 0.9471, 0.9051, 0.957, 0.9051, 0.957, 0.9305, 0.989, 0.7845, 0.989, 0.8033, 0.9791, 0.8033, 0.9791, 0.7845, 0.9471, 0.486, 0.9471, 0.4549, 0.957, 0.4549, 0.957, 0.486, 0.9471, 0.9051, 0.9471, 0.8783, 0.957, 0.8783, 0.957, 0.9051, 0.989, 0.8033, 0.989, 0.8256, 0.9791, 0.8256, 0.9791, 0.8033, 0.9471, 0.5166, 0.9471, 0.486, 0.957, 0.486, 0.957, 0.5166, 0.9471, 0.8783, 0.9471, 0.8511, 0.957, 0.8511, 0.957, 0.8783, 0.989, 0.8256, 0.989, 0.8506, 0.9791, 0.8506, 0.9791, 0.8256, 0.9471, 0.5456, 0.9471, 0.5166, 0.957, 0.5166, 0.957, 0.5456, 0.7662, 0.312, 0.7662, 0.312, 0.7662, 0.312, 0.7662, 0.312, 0.7882, 0.312, 0.7882, 0.312, 0.7882, 0.312, 0.7882, 0.312, 0.7662, 0.312, 0.7662, 0.312, 0.7662, 0.312, 0.7662, 0.312, 0.7882, 0.312, 0.7882, 0.312, 0.7882, 0.312, 0.7882, 0.312, 0.7662, 0.312, 0.7662, 0.312, 0.7662, 0.312, 0.7662, 0.312, 0.7882, 0.312, 0.7882, 0.312, 0.7882, 0.312, 0.7882, 0.312, 0.7662, 0.312, 0.7662, 0.312, 0.7662, 0.312, 0.7662, 0.312, 0.7882, 0.312, 0.7882, 0.312, 0.7882, 0.312, 0.7882, 0.312, 0.7662, 0.312, 0.7662, 0.312, 0.7662, 0.312, 0.7662, 0.312, 0.7882, 0.312, 0.7882, 0.312, 0.7882, 0.312, 0.7882, 0.312, 0.7662, 0.312, 0.7662, 0.312, 0.7662, 0.312, 0.7662, 0.312, 0.7882, 0.312, 0.7882, 0.312, 0.7882, 0.312, 0.7882, 0.312, 0.7662, 0.312, 0.7662, 0.312, 0.7662, 0.312, 0.7662, 0.312, 0.7662, 0.312, 0.7662, 0.312, 0.7662, 0.312, 0.7662, 0.312, 0.7882, 0.312, 0.7882, 0.312, 0.7882, 0.312, 0.7882, 0.312, 0.7662, 0.312, 0.7662, 0.312, 0.7662, 0.312, 0.7662, 0.312, 0.7662, 0.312, 0.7662, 0.312, 0.7662, 0.312, 0.7662, 0.312, 0.7882, 0.312, 0.7882, 0.312, 0.7882, 0.312, 0.7882, 0.312, 0.7662, 0.312, 0.7662, 0.312, 0.7662, 0.312, 0.7662, 0.312, 0.7662, 0.312, 0.7662, 0.312, 0.7662, 0.312, 0.7662, 0.312, 0.7882, 0.312, 0.7882, 0.312, 0.7882, 0.312, 0.7882, 0.312, 0.7662, 0.312, 0.7662, 0.312, 0.7662, 0.312, 0.7662, 0.312, 0.7662, 0.312, 0.7662, 0.312, 0.7662, 0.312, 0.7662, 0.312, 0.7882, 0.312, 0.7882, 0.312, 0.7882, 0.312, 0.7882, 0.312, 0.7662, 0.312, 0.7662, 0.312, 0.7662, 0.312, 0.7662, 0.312, 0.7882, 0.312, 0.7882, 0.312, 0.7882, 0.312, 0.7882, 0.312, 0.7662, 0.312, 0.7662, 0.312, 0.7662, 0.312, 0.7662, 0.312, 0.7882, 0.312, 0.7882, 0.312, 0.7882, 0.312, 0.7882, 0.312, 0.4463, 0.2437, 0.4636, 0.2696, 0.4287, 0.2531, 0.4535, 0.2092, 0.4639, 0.2343, 0.4463, 0.2437, 0.4344, 0.215, 0.4482, 0.1825, 0.4535, 0.2092, 0.4344, 0.215, 0.4283, 0.1845, 0.4482, 0.1553, 0.4482, 0.1825, 0.4283, 0.1845, 0.4283, 0.1534, 0.4535, 0.1287, 0.4482, 0.1553, 0.4283, 0.1534, 0.4344, 0.1229, 0.4639, 0.1035, 0.4535, 0.1287, 0.4344, 0.1229, 0.4463, 0.09413, 0.479, 0.08093, 0.4639, 0.1035, 0.4463, 0.09413, 0.4636, 0.06827, 0.4982, 0.0617, 0.479, 0.08093, 0.4636, 0.06827, 0.4856, 0.04627, 0.5208, 0.04659, 0.4982, 0.0617, 0.4856, 0.04627, 0.5114, 0.02899, 0.546, 0.03618, 0.5208, 0.04659, 0.5114, 0.02899, 0.5402, 0.01709, 0.5726, 0.03088, 0.546, 0.03618, 0.5402, 0.01709, 0.5707, 0.01102, 0.5998, 0.03088, 0.5726, 0.03088, 0.5707, 0.01102, 0.6018, 0.01102, 0.6265, 0.03618, 0.5998, 0.03088, 0.6018, 0.01102, 0.6323, 0.01709, 0.6516, 0.04659, 0.6265, 0.03618, 0.6323, 0.01709, 0.661, 0.02899, 0.6742, 0.0617, 0.6516, 0.04659, 0.661, 0.02899, 0.6869, 0.04627, 0.6935, 0.08093, 0.6742, 0.0617, 0.6869, 0.04627, 0.7089, 0.06827, 0.7086, 0.1035, 0.6935, 0.08093, 0.7089, 0.06827, 0.7262, 0.09413, 0.719, 0.1287, 0.7086, 0.1035, 0.7262, 0.09413, 0.7381, 0.1229, 0.7243, 0.1553, 0.719, 0.1287, 0.7381, 0.1229, 0.7441, 0.1534, 0.7243, 0.1825, 0.7243, 0.1553, 0.7441, 0.1534, 0.7441, 0.1845, 0.719, 0.2092, 0.7243, 0.1825, 0.7441, 0.1845, 0.7381, 0.215, 0.7086, 0.2343, 0.719, 0.2092, 0.7381, 0.215, 0.7262, 0.2437, 0.6935, 0.2569, 0.7086, 0.2343, 0.7262, 0.2437, 0.7089, 0.2696, 0.6742, 0.2762, 0.6935, 0.2569, 0.7089, 0.2696, 0.6869, 0.2916, 0.6516, 0.2913, 0.6742, 0.2762, 0.6869, 0.2916, 0.661, 0.3089, 0.6265, 0.3017, 0.6516, 0.2913, 0.661, 0.3089, 0.6323, 0.3208, 0.5998, 0.307, 0.6265, 0.3017, 0.6323, 0.3208, 0.6018, 0.3268, 0.5726, 0.307, 0.5998, 0.307, 0.6018, 0.3268, 0.5707, 0.3268, 0.546, 0.3017, 0.5726, 0.307, 0.5707, 0.3268, 0.5402, 0.3208, 0.5208, 0.2913, 0.546, 0.3017, 0.5402, 0.3208, 0.5114, 0.3089, 0.4982, 0.2762, 0.5208, 0.2913, 0.5114, 0.3089, 0.4856, 0.2916, 0.479, 0.2569, 0.4982, 0.2762, 0.4856, 0.2916, 0.4636, 0.2696, 0.4639, 0.2343, 0.479, 0.2569, 0.4636, 0.2696, 0.4463, 0.2437, 0.479, 0.2569, 0.4639, 0.2343, 0.5862, 0.1689, 0.4639, 0.2343, 0.4535, 0.2092, 0.5862, 0.1689, 0.4287, 0.2531, 0.4344, 0.215, 0.4463, 0.2437, 0.989, 0.4979, 0.989, 0.5226, 0.9791, 0.5226, 0.9791, 0.4979, 0.6489, 0.9062, 0.6489, 0.8808, 0.6589, 0.8808, 0.6589, 0.9062, 0.989, 0.4715, 0.989, 0.4979, 0.9791, 0.4979, 0.9791, 0.4715, 0.6489, 0.8808, 0.6489, 0.8524, 0.6589, 0.8524, 0.6589, 0.8808, 0.989, 0.4443, 0.989, 0.4715, 0.9791, 0.4715, 0.9791, 0.4443, 0.6489, 0.8524, 0.6489, 0.8221, 0.6589, 0.8221, 0.6589, 0.8524, 0.989, 0.4174, 0.989, 0.4443, 0.9791, 0.4443, 0.9791, 0.4174, 0.6489, 0.8221, 0.6489, 0.791, 0.6589, 0.791, 0.6589, 0.8221, 0.989, 0.3919, 0.989, 0.4174, 0.9791, 0.4174, 0.9791, 0.3919, 0.6489, 0.791, 0.6489, 0.7603, 0.6589, 0.7603, 0.6589, 0.791, 0.9471, 0.7643, 0.9471, 0.734, 0.957, 0.734, 0.957, 0.7643, 0.989, 0.3688, 0.989, 0.3919, 0.9791, 0.3919, 0.9791, 0.3688, 0.6489, 0.7603, 0.6489, 0.7313, 0.6589, 0.7313, 0.6589, 0.7603, 0.9471, 0.734, 0.9471, 0.7029, 0.957, 0.7029, 0.957, 0.734, 0.989, 0.3489, 0.989, 0.3688, 0.9791, 0.3688, 0.9791, 0.3489, 0.6489, 0.7313, 0.6489, 0.7049, 0.6589, 0.7049, 0.6589, 0.7313, 0.9471, 0.7029, 0.9471, 0.6722, 0.957, 0.6722, 0.957, 0.7029, 0.989, 0.9564, 0.989, 0.9793, 0.9791, 0.9793, 0.9791, 0.9564, 0.6489, 0.7049, 0.6489, 0.6823, 0.6589, 0.6823, 0.6589, 0.7049, 0.9471, 0.6722, 0.9471, 0.643, 0.957, 0.643, 0.957, 0.6722, 0.989, 0.9311, 0.989, 0.9564, 0.9791, 0.9564, 0.9791, 0.9311, 0.9471, 0.643, 0.9471, 0.6166, 0.957, 0.6166, 0.957, 0.643, 0.989, 0.9043, 0.989, 0.9311, 0.9791, 0.9311, 0.9791, 0.9043, 0.9471, 0.6166, 0.9471, 0.5938, 0.957, 0.5938, 0.957, 0.6166, 0.989, 0.8771, 0.989, 0.9043, 0.9791, 0.9043, 0.9791, 0.8771, 0.9471, 0.5717, 0.9471, 0.5456, 0.957, 0.5456, 0.957, 0.5717, 0.989, 0.8506, 0.989, 0.8771, 0.9791, 0.8771, 0.9791, 0.8506, 0.9471, 0.8511, 0.9471, 0.8246, 0.957, 0.8246, 0.957, 0.8511])
me_circle.materials.append(mat_material)
me_circle.use_paint_bone_selection = False
me_circle.use_paint_mask = True
me_circle.update()

# ---- objects
ob_circle = bpy.data.objects.new('Circle', me_circle)

# ---- transforms, parenting, visibility, modifiers, constraints
ob_circle.location = (0.0, 0.0, 0.0)

# ---- collection membership
col_collection.objects.link(ob_circle)

# ---- scene / render settings (as saved in the file)
scene.frame_start = 1; scene.frame_end = 250; scene.frame_set(1)
scene.render.engine = 'BLENDER_EEVEE_NEXT'
scene.cycles.sampling_pattern = 'TABULATED_SOBOL'
scene.view_settings.view_transform = 'Filmic'
bpy.context.view_layer.update()

# ---- added for rendering (the .blend has no active camera and no usable light): camera, sun
cam_auto = bpy.data.cameras.new('AutoCamera')
cam_auto.lens = 50.0
cam_auto.sensor_width = 36.0
cam_auto.clip_end = 1000.0
ob_auto_camera = bpy.data.objects.new('AutoCamera', cam_auto)
scene.collection.objects.link(ob_auto_camera)
ob_auto_camera.location = (2.77567, -3.33081, 2.72054)
ob_auto_camera.rotation_euler = (1.09748, -7.21219e-08, 0.694738)
scene.camera = ob_auto_camera
light_auto_sun = bpy.data.lights.new('AutoSun', 'SUN')
light_auto_sun.energy = 3.0
light_auto_sun.angle = 0.0523599
ob_auto_sun = bpy.data.objects.new('AutoSun', light_auto_sun)
scene.collection.objects.link(ob_auto_sun)
ob_auto_sun.rotation_euler = (0.872665, 0.174533, 0.523599)
bpy.context.view_layer.update()
